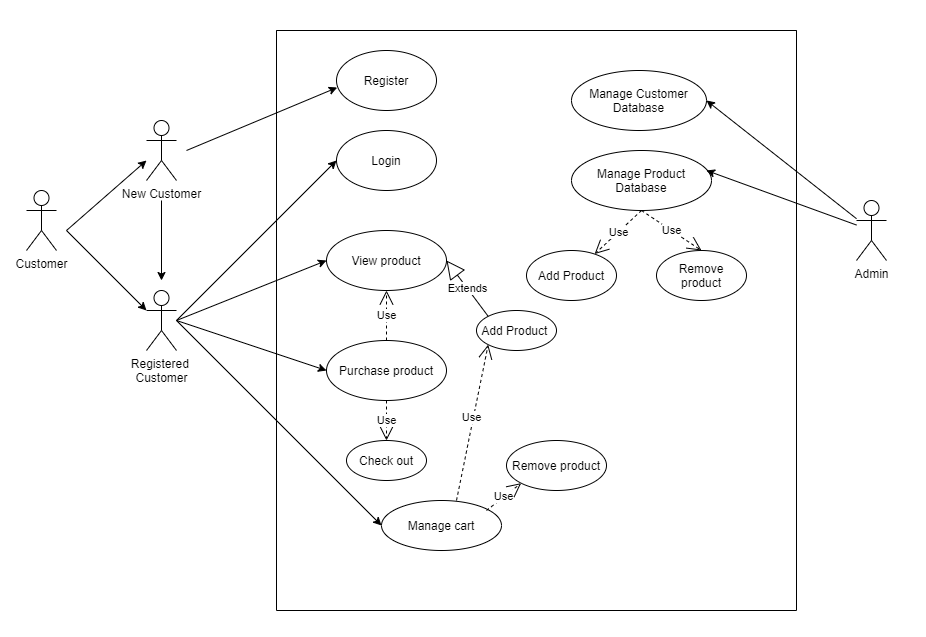

The diagram above was exported from draw.io. Its source (the exported page's mxGraphModel, read from the mxfile embedded in the PNG):
<mxGraphModel dx="1872" dy="579" grid="1" gridSize="10" guides="1" tooltips="1" connect="1" arrows="1" fold="1" page="1" pageScale="1" pageWidth="850" pageHeight="1100" math="0" shadow="0">
  <root>
    <mxCell id="0" />
    <mxCell id="1" parent="0" />
    <mxCell id="TwLPTveR7sOOc1Z-nFZz-1" value="Admin" style="shape=umlActor;verticalLabelPosition=bottom;verticalAlign=top;html=1;outlineConnect=0;" vertex="1" parent="1">
      <mxGeometry x="780" y="200" width="30" height="60" as="geometry" />
    </mxCell>
    <mxCell id="TwLPTveR7sOOc1Z-nFZz-2" value="" style="swimlane;startSize=0;" vertex="1" parent="1">
      <mxGeometry x="200" y="30" width="520" height="580" as="geometry" />
    </mxCell>
    <mxCell id="TwLPTveR7sOOc1Z-nFZz-3" value="Register" style="ellipse;whiteSpace=wrap;html=1;" vertex="1" parent="TwLPTveR7sOOc1Z-nFZz-2">
      <mxGeometry x="60" y="20" width="100" height="60" as="geometry" />
    </mxCell>
    <mxCell id="TwLPTveR7sOOc1Z-nFZz-4" value="Login" style="ellipse;whiteSpace=wrap;html=1;" vertex="1" parent="TwLPTveR7sOOc1Z-nFZz-2">
      <mxGeometry x="60" y="100" width="100" height="60" as="geometry" />
    </mxCell>
    <mxCell id="TwLPTveR7sOOc1Z-nFZz-5" value="Purchase product" style="ellipse;whiteSpace=wrap;html=1;" vertex="1" parent="TwLPTveR7sOOc1Z-nFZz-2">
      <mxGeometry x="50" y="310" width="120" height="60" as="geometry" />
    </mxCell>
    <mxCell id="TwLPTveR7sOOc1Z-nFZz-7" value="View product" style="ellipse;whiteSpace=wrap;html=1;" vertex="1" parent="TwLPTveR7sOOc1Z-nFZz-2">
      <mxGeometry x="50" y="200" width="120" height="60" as="geometry" />
    </mxCell>
    <mxCell id="TwLPTveR7sOOc1Z-nFZz-10" value="Manage Customer Database" style="ellipse;whiteSpace=wrap;html=1;" vertex="1" parent="TwLPTveR7sOOc1Z-nFZz-2">
      <mxGeometry x="295" y="40" width="135" height="60" as="geometry" />
    </mxCell>
    <mxCell id="TwLPTveR7sOOc1Z-nFZz-11" value="Add Product" style="ellipse;whiteSpace=wrap;html=1;" vertex="1" parent="TwLPTveR7sOOc1Z-nFZz-2">
      <mxGeometry x="250" y="220" width="90" height="50" as="geometry" />
    </mxCell>
    <mxCell id="TwLPTveR7sOOc1Z-nFZz-12" value="Manage Product Database" style="ellipse;whiteSpace=wrap;html=1;" vertex="1" parent="TwLPTveR7sOOc1Z-nFZz-2">
      <mxGeometry x="295" y="120" width="140" height="60" as="geometry" />
    </mxCell>
    <mxCell id="TwLPTveR7sOOc1Z-nFZz-18" value="" style="endArrow=classic;html=1;rounded=0;entryX=0;entryY=0.5;entryDx=0;entryDy=0;" edge="1" parent="TwLPTveR7sOOc1Z-nFZz-2" target="TwLPTveR7sOOc1Z-nFZz-7">
      <mxGeometry width="50" height="50" relative="1" as="geometry">
        <mxPoint x="-100" y="290" as="sourcePoint" />
        <mxPoint x="50" y="210" as="targetPoint" />
      </mxGeometry>
    </mxCell>
    <mxCell id="TwLPTveR7sOOc1Z-nFZz-49" value="Manage cart" style="ellipse;whiteSpace=wrap;html=1;" vertex="1" parent="TwLPTveR7sOOc1Z-nFZz-2">
      <mxGeometry x="105" y="470" width="120" height="50" as="geometry" />
    </mxCell>
    <mxCell id="TwLPTveR7sOOc1Z-nFZz-50" value="Add Product&amp;nbsp;" style="ellipse;whiteSpace=wrap;html=1;" vertex="1" parent="TwLPTveR7sOOc1Z-nFZz-2">
      <mxGeometry x="200" y="280" width="80" height="40" as="geometry" />
    </mxCell>
    <mxCell id="TwLPTveR7sOOc1Z-nFZz-51" value="Check out" style="ellipse;whiteSpace=wrap;html=1;" vertex="1" parent="TwLPTveR7sOOc1Z-nFZz-2">
      <mxGeometry x="70" y="410" width="80" height="40" as="geometry" />
    </mxCell>
    <mxCell id="TwLPTveR7sOOc1Z-nFZz-63" value="Remove product" style="ellipse;whiteSpace=wrap;html=1;" vertex="1" parent="TwLPTveR7sOOc1Z-nFZz-2">
      <mxGeometry x="230" y="410" width="100" height="50" as="geometry" />
    </mxCell>
    <mxCell id="TwLPTveR7sOOc1Z-nFZz-65" value="Remove product" style="ellipse;whiteSpace=wrap;html=1;" vertex="1" parent="TwLPTveR7sOOc1Z-nFZz-2">
      <mxGeometry x="380" y="220" width="90" height="50" as="geometry" />
    </mxCell>
    <mxCell id="TwLPTveR7sOOc1Z-nFZz-68" value="Use" style="endArrow=open;endSize=12;dashed=1;html=1;rounded=0;exitX=0.5;exitY=0;exitDx=0;exitDy=0;entryX=0.5;entryY=1;entryDx=0;entryDy=0;" edge="1" parent="TwLPTveR7sOOc1Z-nFZz-2" source="TwLPTveR7sOOc1Z-nFZz-5" target="TwLPTveR7sOOc1Z-nFZz-7">
      <mxGeometry width="160" relative="1" as="geometry">
        <mxPoint x="140" y="340" as="sourcePoint" />
        <mxPoint x="300" y="340" as="targetPoint" />
      </mxGeometry>
    </mxCell>
    <mxCell id="TwLPTveR7sOOc1Z-nFZz-69" value="Use" style="endArrow=open;endSize=12;dashed=1;html=1;rounded=0;exitX=0.5;exitY=1;exitDx=0;exitDy=0;entryX=0.5;entryY=0;entryDx=0;entryDy=0;" edge="1" parent="TwLPTveR7sOOc1Z-nFZz-2" source="TwLPTveR7sOOc1Z-nFZz-5" target="TwLPTveR7sOOc1Z-nFZz-51">
      <mxGeometry width="160" relative="1" as="geometry">
        <mxPoint x="120" y="320" as="sourcePoint" />
        <mxPoint x="120" y="270" as="targetPoint" />
      </mxGeometry>
    </mxCell>
    <mxCell id="TwLPTveR7sOOc1Z-nFZz-70" value="Extends" style="endArrow=block;endSize=16;endFill=0;html=1;rounded=0;exitX=0;exitY=0;exitDx=0;exitDy=0;entryX=1;entryY=0.5;entryDx=0;entryDy=0;" edge="1" parent="TwLPTveR7sOOc1Z-nFZz-2" source="TwLPTveR7sOOc1Z-nFZz-50" target="TwLPTveR7sOOc1Z-nFZz-7">
      <mxGeometry width="160" relative="1" as="geometry">
        <mxPoint x="140" y="240" as="sourcePoint" />
        <mxPoint x="160" y="240" as="targetPoint" />
      </mxGeometry>
    </mxCell>
    <mxCell id="TwLPTveR7sOOc1Z-nFZz-71" value="Use" style="endArrow=open;endSize=12;dashed=1;html=1;rounded=0;entryX=0;entryY=1;entryDx=0;entryDy=0;exitX=0.625;exitY=0;exitDx=0;exitDy=0;exitPerimeter=0;" edge="1" parent="TwLPTveR7sOOc1Z-nFZz-2" source="TwLPTveR7sOOc1Z-nFZz-49" target="TwLPTveR7sOOc1Z-nFZz-50">
      <mxGeometry x="0.0575" y="2" width="160" relative="1" as="geometry">
        <mxPoint x="130" y="330" as="sourcePoint" />
        <mxPoint x="130" y="280" as="targetPoint" />
        <Array as="points" />
        <mxPoint as="offset" />
      </mxGeometry>
    </mxCell>
    <mxCell id="TwLPTveR7sOOc1Z-nFZz-72" value="Use" style="endArrow=open;endSize=12;dashed=1;html=1;rounded=0;exitX=0.5;exitY=0;exitDx=0;exitDy=0;entryX=0;entryY=1;entryDx=0;entryDy=0;" edge="1" parent="TwLPTveR7sOOc1Z-nFZz-2" target="TwLPTveR7sOOc1Z-nFZz-63">
      <mxGeometry width="160" relative="1" as="geometry">
        <mxPoint x="210" y="480" as="sourcePoint" />
        <mxPoint x="210" y="430" as="targetPoint" />
      </mxGeometry>
    </mxCell>
    <mxCell id="TwLPTveR7sOOc1Z-nFZz-74" value="Use" style="endArrow=open;endSize=12;dashed=1;html=1;rounded=0;exitX=0.5;exitY=1;exitDx=0;exitDy=0;" edge="1" parent="TwLPTveR7sOOc1Z-nFZz-2" source="TwLPTveR7sOOc1Z-nFZz-12" target="TwLPTveR7sOOc1Z-nFZz-11">
      <mxGeometry width="160" relative="1" as="geometry">
        <mxPoint x="160" y="360" as="sourcePoint" />
        <mxPoint x="160" y="310" as="targetPoint" />
      </mxGeometry>
    </mxCell>
    <mxCell id="TwLPTveR7sOOc1Z-nFZz-73" value="Use" style="endArrow=open;endSize=12;dashed=1;html=1;rounded=0;exitX=0.5;exitY=1;exitDx=0;exitDy=0;entryX=0.5;entryY=0;entryDx=0;entryDy=0;" edge="1" parent="TwLPTveR7sOOc1Z-nFZz-2" source="TwLPTveR7sOOc1Z-nFZz-12" target="TwLPTveR7sOOc1Z-nFZz-65">
      <mxGeometry width="160" relative="1" as="geometry">
        <mxPoint x="150" y="350" as="sourcePoint" />
        <mxPoint x="150" y="300" as="targetPoint" />
      </mxGeometry>
    </mxCell>
    <mxCell id="TwLPTveR7sOOc1Z-nFZz-20" value="Customer" style="shape=umlActor;verticalLabelPosition=bottom;verticalAlign=top;html=1;" vertex="1" parent="1">
      <mxGeometry x="-50" y="190" width="30" height="60" as="geometry" />
    </mxCell>
    <mxCell id="TwLPTveR7sOOc1Z-nFZz-22" value="Registered &lt;br&gt;Customer" style="shape=umlActor;verticalLabelPosition=bottom;verticalAlign=top;html=1;" vertex="1" parent="1">
      <mxGeometry x="70" y="290" width="30" height="60" as="geometry" />
    </mxCell>
    <mxCell id="TwLPTveR7sOOc1Z-nFZz-23" value="New Customer" style="shape=umlActor;verticalLabelPosition=bottom;verticalAlign=top;html=1;" vertex="1" parent="1">
      <mxGeometry x="70" y="120" width="30" height="60" as="geometry" />
    </mxCell>
    <mxCell id="TwLPTveR7sOOc1Z-nFZz-24" value="" style="endArrow=classic;html=1;rounded=0;entryX=0.007;entryY=0.617;entryDx=0;entryDy=0;entryPerimeter=0;" edge="1" parent="1" target="TwLPTveR7sOOc1Z-nFZz-3">
      <mxGeometry width="50" height="50" relative="1" as="geometry">
        <mxPoint x="110" y="150" as="sourcePoint" />
        <mxPoint x="200" y="40" as="targetPoint" />
      </mxGeometry>
    </mxCell>
    <mxCell id="TwLPTveR7sOOc1Z-nFZz-28" value="" style="endArrow=classic;html=1;rounded=0;entryX=1;entryY=0.5;entryDx=0;entryDy=0;" edge="1" parent="1" target="TwLPTveR7sOOc1Z-nFZz-10" source="TwLPTveR7sOOc1Z-nFZz-1">
      <mxGeometry width="50" height="50" relative="1" as="geometry">
        <mxPoint x="690" y="100" as="sourcePoint" />
        <mxPoint x="730" y="60" as="targetPoint" />
      </mxGeometry>
    </mxCell>
    <mxCell id="TwLPTveR7sOOc1Z-nFZz-29" value="" style="endArrow=classic;html=1;rounded=0;entryX=0.964;entryY=0.333;entryDx=0;entryDy=0;entryPerimeter=0;" edge="1" parent="1" target="TwLPTveR7sOOc1Z-nFZz-12" source="TwLPTveR7sOOc1Z-nFZz-1">
      <mxGeometry width="50" height="50" relative="1" as="geometry">
        <mxPoint x="690" y="100" as="sourcePoint" />
        <mxPoint x="592.5" y="90" as="targetPoint" />
      </mxGeometry>
    </mxCell>
    <mxCell id="TwLPTveR7sOOc1Z-nFZz-33" value="" style="endArrow=classic;html=1;rounded=0;entryX=0;entryY=0.5;entryDx=0;entryDy=0;" edge="1" parent="1" target="TwLPTveR7sOOc1Z-nFZz-5">
      <mxGeometry width="50" height="50" relative="1" as="geometry">
        <mxPoint x="100" y="320" as="sourcePoint" />
        <mxPoint x="267.0588235294117" y="385.88235294117635" as="targetPoint" />
      </mxGeometry>
    </mxCell>
    <mxCell id="TwLPTveR7sOOc1Z-nFZz-40" value="" style="endArrow=classic;html=1;rounded=0;" edge="1" parent="1">
      <mxGeometry width="50" height="50" relative="1" as="geometry">
        <mxPoint x="-10" y="230" as="sourcePoint" />
        <mxPoint x="70" y="160" as="targetPoint" />
      </mxGeometry>
    </mxCell>
    <mxCell id="TwLPTveR7sOOc1Z-nFZz-41" value="" style="endArrow=classic;html=1;rounded=0;entryX=0;entryY=0.3333333333333333;entryDx=0;entryDy=0;entryPerimeter=0;" edge="1" parent="1" target="TwLPTveR7sOOc1Z-nFZz-22">
      <mxGeometry width="50" height="50" relative="1" as="geometry">
        <mxPoint x="-10" y="230" as="sourcePoint" />
        <mxPoint x="60" y="300" as="targetPoint" />
      </mxGeometry>
    </mxCell>
    <mxCell id="TwLPTveR7sOOc1Z-nFZz-47" value="" style="endArrow=classic;html=1;rounded=0;entryX=0;entryY=0.5;entryDx=0;entryDy=0;" edge="1" parent="1" target="TwLPTveR7sOOc1Z-nFZz-4">
      <mxGeometry width="50" height="50" relative="1" as="geometry">
        <mxPoint x="100" y="320" as="sourcePoint" />
        <mxPoint x="220" y="290" as="targetPoint" />
      </mxGeometry>
    </mxCell>
    <mxCell id="TwLPTveR7sOOc1Z-nFZz-48" value="" style="endArrow=classic;html=1;rounded=0;" edge="1" parent="1">
      <mxGeometry width="50" height="50" relative="1" as="geometry">
        <mxPoint x="85" y="200" as="sourcePoint" />
        <mxPoint x="85" y="280" as="targetPoint" />
      </mxGeometry>
    </mxCell>
    <mxCell id="TwLPTveR7sOOc1Z-nFZz-56" value="" style="endArrow=classic;html=1;rounded=0;entryX=0;entryY=0.5;entryDx=0;entryDy=0;" edge="1" parent="1" target="TwLPTveR7sOOc1Z-nFZz-49">
      <mxGeometry width="50" height="50" relative="1" as="geometry">
        <mxPoint x="100" y="320" as="sourcePoint" />
        <mxPoint x="350" y="555" as="targetPoint" />
      </mxGeometry>
    </mxCell>
  </root>
</mxGraphModel>